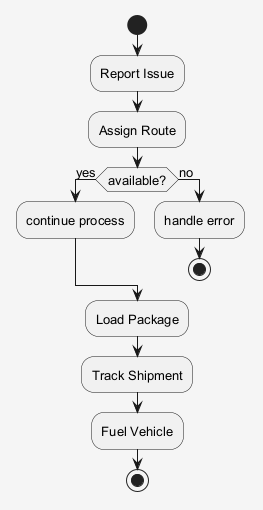

The diagram above was rendered by PlantUML. Its source (embedded in the PNG):
@startuml
skinparam shadowing false
skinparam backgroundColor #F5F5F5
skinparam defaultFontSize 13
start
:Report Issue;
:Assign Route;
if (available?) then (yes)
:continue process;
else (no)
:handle error;
stop
endif
:Load Package;
:Track Shipment;
:Fuel Vehicle;
stop
@enduml